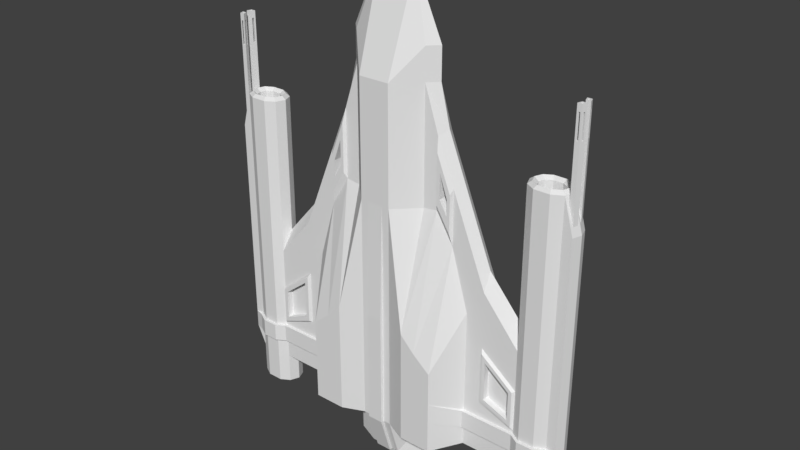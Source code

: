 # Source: CazaDelta1_UT.blend  (saved by Blender 3.2.14; exported with 4.5.12 LTS)
import bpy
from mathutils import Matrix  # noqa: F401  (used for matrix-valued properties, if any)

bpy.ops.wm.read_factory_settings(use_empty=True)
scene = bpy.context.scene
scene.name = 'Scene'

# ---- collections
col_collection_1 = bpy.data.collections.new('Collection 1'); scene.collection.children.link(col_collection_1)

# ---- world
world_world = bpy.data.worlds.new('World'); scene.world = world_world
world_world.color = (0.05088, 0.05088, 0.05088)
world_world.use_sun_shadow = False
world_world.sun_shadow_jitter_overblur = 0.0
world_world.cycles.sampling_method = 'MANUAL'

# ---- meshes
me_cube = bpy.data.meshes.new('Cube')
me_cube.from_pydata([(-4.517, 1.468, -4.675), (-4.393, 1.165, -4.775), (-0.5, 0.1649, 6.325), (-0.5, 0.1649, -4.675), (-4.517, 0.8618, -4.675), (-1.5, 1.165, -5.975), (-0.5, 2.165, 6.325), (-0.5, 2.165, -4.675), (-1.197, -0.1382, -4.675), (-1.197, 1.468, 7.325), (-1.197, 0.8618, 6.325), (-0.5, 2.165, -5.975), (-1.5, 1.165, 7.325), (-1.5, 1.165, -4.775), (-1.197, 1.468, -4.675), (-1.197, 0.8618, 7.325), (-1.5, 1.165, 6.325), (-1.197, 1.468, 6.325), (-1.197, 0.8618, -5.975), (-0.5, 0.5649, -5.975), (-4.393, 1.165, 0.02786), (-4.517, 1.468, -0.6747), (-4.517, 0.8618, -0.6747), (-5.645, 0.8618, -0.6747), (-5.645, 1.468, -0.6747), (-5.645, 0.8618, -4.675), (-5.741, 1.165, -4.675), (-5.645, 1.468, -4.675), (-4.819, 1.648, -0.6747), (-4.819, 1.648, -4.675), (-5.321, 1.648, -0.6747), (-5.321, 1.648, -4.675), (-4.819, 0.6819, -0.6747), (-4.819, 0.6819, -4.675), (-5.321, 0.6819, -0.6747), (-5.321, 0.6819, -4.675), (-4.393, 1.165, 4.396), (-4.517, 0.8618, 4.396), (-4.517, 1.468, 4.396), (-5.741, 1.165, 4.396), (-5.645, 0.8618, 4.396), (-5.645, 1.468, 4.396), (-5.321, 1.648, 4.396), (-4.819, 1.648, 4.396), (-5.321, 0.6819, 4.396), (-4.819, 0.6819, 4.396), (-4.517, 0.8618, -5.675), (-4.393, 1.165, -5.675), (-4.517, 1.468, -5.675), (-5.645, 0.8618, -5.675), (-5.741, 1.165, -5.675), (-5.645, 1.468, -5.675), (-5.321, 1.648, -5.675), (-4.819, 1.648, -5.675), (-5.321, 0.6819, -5.675), (-4.819, 0.6819, -5.675), (-1.655, 1.468, -4.675), (-2.215, 1.468, -4.675), (-2.775, 1.468, -4.675), (-3.335, 1.468, -4.675), (-1.655, 1.468, 4.925), (-2.215, 1.468, 3.525), (-2.775, 1.468, 2.125), (-3.335, 1.468, 0.7253), (-3.335, 0.8618, 0.7253), (-2.775, 0.8618, 2.125), (-2.215, 0.8618, 3.525), (-1.655, 0.8618, 4.925), (-1.807, 1.165, 5.066), (-2.308, 1.165, 3.806), (-2.808, 1.165, 2.547), (-3.308, 1.165, 1.287), (-1.655, -0.1382, -4.675), (-2.215, -0.1382, -4.675), (-2.775, 0.8618, -4.675), (-3.335, 0.8618, -4.675), (-3.308, 1.165, -4.775), (-2.808, 1.165, -4.775), (-2.308, 1.165, -4.775), (-1.807, 1.165, -4.775), (-0.5, 0.1649, 2.659), (-0.5, 0.1649, -1.008), (-0.5, 2.165, 2.659), (-0.5, 2.165, 0.9919), (-4.517, 1.468, -2.008), (-4.517, 1.468, -3.341), (-4.517, 0.8618, -2.008), (-4.517, 0.8618, -3.341), (-1.197, 0.8618, 2.659), (-1.197, -0.1382, -1.008), (-1.197, 1.468, 2.659), (-1.197, 1.468, -1.008), (-5.645, 1.468, -2.008), (-5.645, 1.468, -3.341), (-5.645, 0.8618, -2.008), (-5.645, 0.8618, -3.341), (-4.819, 1.648, -2.008), (-4.819, 1.648, -3.341), (-5.321, 1.648, -2.008), (-5.321, 1.648, -3.341), (-4.819, 0.6819, -2.008), (-4.819, 0.6819, -3.341), (-5.321, 0.6819, -2.008), (-5.321, 0.6819, -3.341), (-1.655, 0.8618, 2.725), (-1.655, -0.1382, -1.475), (-2.215, 0.8618, 1.792), (-2.215, -0.1382, -1.941), (-2.775, 0.8618, -0.1414), (-2.775, 0.8618, -2.408), (-3.335, 0.8618, -1.075), (-3.335, 0.8618, -2.875), (-1.655, 1.468, -1.475), (-1.655, 1.468, 2.725), (-2.215, 1.468, -1.941), (-2.215, 1.468, 1.792), (-2.775, 1.468, -2.408), (-2.775, 1.468, -0.1414), (-3.335, 1.468, -2.875), (-3.335, 1.468, -1.075), (-1.81, 1.468, 3.92), (-2.06, 1.468, 3.212), (-2.06, 0.8618, 3.212), (-1.81, 0.8618, 3.92), (-1.81, 1.468, 3.132), (-2.06, 1.468, 2.704), (-1.81, 0.8618, 3.132), (-2.06, 0.8618, 2.704), (-2.06, 1.062, 3.212), (-1.81, 1.062, 3.92), (-1.81, 1.062, 3.132), (-2.06, 1.062, 2.704), (-1.81, 1.268, 3.92), (-2.06, 1.268, 3.212), (-1.81, 1.268, 3.132), (-2.06, 1.268, 2.704), (-1.711, 1.568, 4.489), (-2.159, 1.568, 3.369), (-1.711, 1.568, 2.929), (-2.159, 1.568, 2.182), (-1.81, 1.568, 3.92), (-2.06, 1.568, 3.212), (-1.81, 1.568, 3.132), (-2.06, 1.568, 2.704), (-2.159, 0.7618, 3.369), (-1.711, 0.7618, 4.489), (-1.711, 0.7618, 2.929), (-2.159, 0.7618, 2.182), (-2.06, 0.7618, 3.212), (-1.81, 0.7618, 3.92), (-1.81, 0.7618, 3.132), (-2.06, 0.7618, 2.704), (-0.5985, 1.165, 9.325), (-1.197, 1.468, -5.975), (-0.4, 2.665, -3.675), (-0.4, 2.665, -1.008), (-4.665, 1.165, 4.396), (-4.74, 0.9831, 4.396), (-4.74, 1.347, 4.396), (-5.474, 1.165, 4.396), (-5.416, 0.9831, 4.396), (-5.416, 1.347, 4.396), (-5.222, 1.455, 4.396), (-4.921, 1.455, 4.396), (-5.222, 0.8749, 4.396), (-4.921, 0.8749, 4.396), (-5.474, 1.165, 3.396), (-5.416, 0.9831, 3.396), (-4.74, 1.347, 3.396), (-4.665, 1.165, 3.396), (-4.74, 0.9831, 3.396), (-5.416, 1.347, 3.396), (-5.222, 1.455, 3.396), (-4.921, 1.455, 3.396), (-5.222, 0.8749, 3.396), (-4.921, 0.8749, 3.396), (-4.74, 0.9831, -5.675), (-4.665, 1.165, -5.675), (-4.74, 1.347, -5.675), (-5.416, 0.9831, -5.675), (-5.474, 1.165, -5.675), (-5.416, 1.347, -5.675), (-5.222, 1.455, -5.675), (-4.921, 1.455, -5.675), (-5.222, 0.8749, -5.675), (-4.921, 0.8749, -5.675), (-4.74, 0.9831, -4.675), (-4.665, 1.165, -4.675), (-4.74, 1.347, -4.675), (-5.416, 0.9831, -4.675), (-5.474, 1.165, -4.675), (-5.416, 1.347, -4.675), (-5.222, 1.455, -4.675), (-4.921, 1.455, -4.675), (-5.222, 0.8749, -4.675), (-4.921, 0.8749, -4.675), (-4.87, 1.551, 4.496), (-4.628, 1.407, 4.496), (-5.531, 0.9224, 4.496), (-5.607, 1.165, 4.496), (-4.87, 0.7784, 4.496), (-5.272, 0.7784, 4.496), (-4.529, 1.165, 4.496), (-4.628, 0.9224, 4.496), (-5.272, 1.551, 4.496), (-5.531, 1.407, 4.496), (-4.628, 1.407, -5.775), (-4.87, 1.551, -5.775), (-5.531, 1.407, -5.775), (-5.607, 1.165, -5.775), (-4.628, 0.9224, -5.775), (-4.529, 1.165, -5.775), (-5.272, 0.7784, -5.775), (-4.87, 0.7784, -5.775), (-5.272, 1.551, -5.775), (-5.531, 0.9224, -5.775), (-4.34, 1.468, -2.103), (-4.34, 1.468, -3.036), (-4.34, 0.8618, -2.103), (-4.34, 0.8618, -3.036), (-3.512, 0.8618, -1.45), (-3.512, 0.8618, -2.71), (-3.512, 1.468, -2.71), (-3.512, 1.468, -1.45), (-4.34, 1.347, -2.103), (-4.34, 1.347, -3.036), (-4.34, 0.9831, -2.103), (-4.34, 0.9831, -3.036), (-3.512, 0.9831, -1.45), (-3.512, 0.9831, -2.71), (-3.512, 1.347, -2.71), (-3.512, 1.347, -1.45), (-4.458, 1.559, -2.04), (-4.458, 1.559, -3.24), (-4.458, 0.7709, -2.04), (-4.458, 0.7709, -3.24), (-3.394, 0.7709, -1.2), (-3.394, 0.7709, -2.82), (-3.394, 1.559, -2.82), (-3.394, 1.559, -1.2), (-4.34, 1.559, -2.103), (-4.34, 1.559, -3.036), (-4.34, 0.7709, -2.103), (-4.34, 0.7709, -3.036), (-3.512, 0.7709, -1.45), (-3.512, 0.7709, -2.71), (-3.512, 1.559, -2.71), (-3.512, 1.559, -1.45), (-0.45, 0.6649, -6.075), (-1.077, 0.8921, -6.075), (-1.35, 1.165, -6.075), (-1.077, 1.438, -6.075), (-0.45, 2.065, -6.075), (-1.424, 0.8391, -4.675), (-1.769, 0.8391, -4.675), (-2.285, 0.8391, -4.675), (-1.25, 0.9149, -4.675), (-0.9646, 1.7, -4.675), (-0.7323, 1.933, -4.675), (-0.9646, 1.7, 6.992), (-0.7323, 1.933, 6.659), (-0.9646, 1.7, -5.975), (-0.7323, 1.933, -5.975), (-0.9646, 1.7, 0.3274), (-0.7323, 1.933, 0.3253), (-0.9646, 1.7, 2.659), (-0.7323, 1.933, 2.659), (-0.5328, 1.832, 7.325), (-0.5656, 1.498, 8.325), (-0.7323, 1.933, 6.325), (-0.9646, 1.7, 6.325), (-0.8682, 1.647, -6.075), (-0.6591, 1.856, -6.075), (-1.035, 1.771, -4.675), (-0.803, 2.003, -4.675), (-1.035, 1.771, -5.975), (-0.803, 2.003, -5.975), (-1.035, 1.771, 0.3274), (-0.803, 2.003, 0.3253), (-0.8682, 1.647, -6.175), (-0.6591, 1.856, -6.175), (-0.25, 0.1649, -4.675), (-0.25, 0.5649, -5.975), (-0.25, 0.1649, -1.008), (-0.25, 0.1649, 2.659), (-0.225, 0.6649, -6.075), (-0.217, 1.26, -6.075), (-0.217, 1.26, -6.175), (-0.25, 0.0649, -4.675), (-0.25, 0.4649, -5.975), (-0.25, 0.0649, -1.008), (-0.225, 0.6649, -6.175), (-0.5, 0.1649, -2.54), (-0.5, 0.1649, -3.451), (-0.5, 2.165, -1.94), (-0.5, 2.165, -2.932), (-4.517, 1.468, -3.701), (-4.517, 1.468, -4.034), (-4.517, 0.8618, -3.457), (-4.517, 0.8618, -4.034), (-1.197, -0.1382, -2.534), (-1.197, -0.1382, -3.451), (-1.197, 1.468, -2.678), (-1.197, 1.468, -3.039), (-5.645, 1.468, -3.701), (-5.645, 1.468, -4.034), (-5.645, 0.8618, -3.457), (-5.645, 0.8618, -4.034), (-4.819, 1.648, -3.701), (-4.819, 1.648, -4.034), (-5.321, 1.648, -3.701), (-5.321, 1.648, -4.034), (-4.819, 0.6819, -3.457), (-4.819, 0.6819, -4.034), (-5.321, 0.6819, -3.457), (-5.321, 0.6819, -4.034), (-1.655, -0.1382, -2.767), (-1.655, -0.1382, -3.567), (-2.215, -0.1382, -3.001), (-2.215, -0.1382, -3.684), (-2.775, 0.8618, -3.451), (-2.775, 0.8618, -4.031), (-3.335, 0.8618, -3.454), (-3.335, 0.8618, -4.035), (-1.655, 1.468, -3.234), (-1.655, 1.468, -2.861), (-2.215, 1.468, -3.424), (-2.215, 1.468, -3.044), (-2.775, 1.468, -3.608), (-2.775, 1.468, -3.227), (-3.335, 1.468, -3.763), (-3.335, 1.468, -3.41), (-0.4, 2.665, -1.94), (-0.4, 2.665, -2.932), (-0.9646, 1.7, -2.54), (-0.9646, 1.7, -2.932), (-0.7323, 1.933, -2.54), (-0.7323, 1.933, -2.932), (-1.035, 1.771, -2.54), (-1.035, 1.771, -2.932), (-0.803, 2.003, -2.54), (-0.803, 2.003, -2.932), (-0.25, 0.1649, -2.54), (-0.25, 0.1649, -3.451), (-0.25, 0.0649, -2.54), (-0.25, 0.0649, -3.451), (-4.592, 1.513, -3.701), (-4.592, 1.513, -4.034), (-1.209, 1.567, -2.678), (-1.209, 1.567, -3.039), (-1.667, 1.567, -3.234), (-1.667, 1.567, -2.861), (-2.227, 1.567, -3.424), (-2.227, 1.567, -3.044), (-2.787, 1.567, -3.608), (-2.787, 1.567, -3.227), (-3.347, 1.567, -3.763), (-3.347, 1.567, -3.41), (-3.82, 1.468, -3.061), (-4.054, 1.468, -3.155), (-3.82, 1.559, -2.988), (-4.054, 1.559, -3.072), (-3.82, 1.468, -3.526), (-4.054, 1.468, -3.584), (-3.82, 1.546, -3.526), (-4.054, 1.535, -3.584), (-1.842, 1.468, 2.414), (-2.028, 1.468, 2.103), (-1.842, 1.468, -1.63), (-2.028, 1.468, -1.786), (-1.86, 1.568, 2.68), (-2.01, 1.568, 2.431), (-1.842, 1.468, -2.922), (-2.028, 1.468, -2.983), (-1.854, 1.567, -2.922), (-2.041, 1.567, -2.983), (-1.842, 1.568, -1.63), (-2.028, 1.568, -1.786), (-6.041, 1.165, -0.6747), (-5.945, 0.8618, -0.6747), (-5.945, 1.468, -0.6747), (-6.041, 1.165, 3.296), (-5.945, 0.8618, 3.296), (-5.945, 1.468, 3.296), (-5.945, 1.468, -2.008), (-5.945, 1.468, -3.341), (-5.945, 0.8618, -2.008), (-5.945, 0.8618, -3.341), (-6.041, 1.165, -2.008), (-6.041, 1.165, -3.341), (-5.945, 1.468, -3.701), (-5.945, 1.468, -4.034), (-5.945, 0.8618, -3.457), (-5.945, 0.8618, -4.034), (-6.041, 1.165, -3.701), (-6.041, 1.165, -4.034), (-5.792, 1.241, 4.121), (-5.744, 1.392, 4.121), (-5.894, 1.392, 3.571), (-5.942, 1.241, 3.571), (-5.744, 0.9376, 4.121), (-5.792, 1.089, 4.121), (-5.942, 1.089, 3.571), (-5.894, 0.9376, 3.571), (-5.744, 1.392, 6.846), (-5.792, 1.241, 6.846), (-5.894, 1.392, 6.845), (-5.942, 1.241, 6.845), (-5.792, 1.089, 6.846), (-5.744, 0.9376, 6.846), (-5.942, 1.089, 6.845), (-5.894, 0.9376, 6.845), (-5.795, 1.353, 6.846), (-5.818, 1.28, 6.846), (-5.867, 1.353, 6.845), (-5.89, 1.28, 6.845), (-5.818, 1.05, 6.846), (-5.795, 0.977, 6.846), (-5.89, 1.05, 6.845), (-5.867, 0.977, 6.845), (-5.798, 1.316, 6.846), (-5.828, 1.362, 6.846), (-5.888, 1.316, 6.845), (-5.857, 1.271, 6.846), (-5.798, 1.013, 6.846), (-5.857, 1.059, 6.846), (-5.888, 1.013, 6.845), (-5.828, 0.9679, 6.846), (-5.818, 1.28, 5.877), (-5.798, 1.316, 5.877), (-5.792, 1.241, 5.877), (-5.942, 1.241, 5.877), (-5.894, 1.392, 5.877), (-5.744, 1.392, 5.877), (-5.894, 0.9376, 5.877), (-5.942, 1.089, 5.877), (-5.792, 1.089, 5.877), (-5.744, 0.9376, 5.877), (-5.792, 1.241, 6.627), (-5.894, 1.392, 6.627), (-5.894, 0.9376, 6.627), (-5.792, 1.089, 6.627), (-5.942, 1.241, 6.627), (-5.744, 1.392, 6.627), (-5.942, 1.089, 6.627), (-5.744, 0.9376, 6.627), (-5.798, 1.316, 6.627), (-5.818, 1.28, 6.627), (-5.828, 1.362, 6.627), (-5.795, 1.353, 6.627), (-5.888, 1.316, 6.627), (-5.867, 1.353, 6.627), (-5.857, 1.271, 6.627), (-5.89, 1.28, 6.627), (-5.798, 1.013, 6.627), (-5.795, 0.977, 6.627), (-5.857, 1.059, 6.627), (-5.818, 1.05, 6.627), (-5.888, 1.013, 6.627), (-5.89, 1.05, 6.627), (-5.828, 0.9679, 6.627), (-5.867, 0.977, 6.627), (-5.828, 1.362, 5.877), (-5.795, 1.353, 5.877), (-5.888, 1.316, 5.877), (-5.867, 1.353, 5.877), (-5.857, 1.271, 5.877), (-5.89, 1.28, 5.877), (-5.798, 1.013, 5.877), (-5.795, 0.977, 5.877), (-5.857, 1.059, 5.877), (-5.818, 1.05, 5.877), (-5.888, 1.013, 5.877), (-5.89, 1.05, 5.877), (-5.828, 0.9679, 5.877), (-5.867, 0.977, 5.877), (-5.843, 1.316, 5.877), (-5.843, 1.013, 5.877), (-5.76, 1.342, 5.877), (-5.776, 1.291, 5.877), (-5.794, 0.9376, 5.877), (-5.844, 0.9376, 5.877), (-5.926, 1.291, 5.877), (-5.91, 1.342, 5.877), (-5.776, 1.039, 5.877), (-5.76, 0.9881, 5.877), (-5.91, 0.9881, 5.877), (-5.926, 1.039, 5.877), (-5.844, 1.392, 5.877), (-5.794, 1.392, 5.877), (-5.76, 1.342, 6.627), (-5.776, 1.291, 6.627), (-5.794, 0.9376, 6.627), (-5.844, 0.9376, 6.627), (-5.926, 1.291, 6.627), (-5.91, 1.342, 6.627), (-5.776, 1.039, 6.627), (-5.76, 0.9881, 6.627), (-5.91, 0.9881, 6.627), (-5.926, 1.039, 6.627), (-5.844, 1.392, 6.627), (-5.794, 1.392, 6.627), (-4.516, 0.7618, -3.457), (-4.516, 0.7618, -4.034), (-5.644, 0.7618, -3.457), (-5.644, 0.7618, -4.034), (-4.819, 0.5819, -3.457), (-4.819, 0.5819, -4.034), (-5.321, 0.5819, -3.457), (-5.321, 0.5819, -4.034), (-2.775, 0.7618, -3.451), (-2.775, 0.7618, -4.031), (-3.335, 0.7618, -3.454), (-3.335, 0.7618, -4.035), (-0.5, 2.165, -1.008), (-0.4133, 2.598, -0.8751), (-0.4933, 2.198, -0.8751), (-0.4933, 2.198, 0.7252), (0.0025, 2.665, -1.847), (-0.36, 2.665, -1.847), (-0.36, 2.665, -1.102), (0.0025, 2.665, -1.102), (-0.445, 2.23, 0.7332), (-0.365, 2.632, -0.8751), (-0.49, 2.215, -1.847), (-0.49, 2.215, -1.102), (-0.41, 2.615, -1.102), (-0.41, 2.615, -1.847), (-0.445, 2.198, 0.7252), (-0.365, 2.599, -0.8832), (-0.36, 2.615, -1.847), (0.0025, 2.615, -1.847), (-0.36, 2.615, -1.102), (0.0025, 2.615, -1.102), (-0.4473, 2.206, -1.102), (-0.4473, 2.206, -1.847), (-0.4488, 2.189, -0.8751), (4.517, 1.468, -4.675), (4.393, 1.165, -4.775), (0.5, 0.1649, 6.325), (0.5, 0.1649, -4.675), (4.517, 0.8618, -4.675), (1.5, 1.165, -5.975), (0.5, 2.165, 6.325), (0.5, 2.165, -4.675), (1.197, -0.1382, -4.675), (1.197, 1.468, 7.325), (0.0, 0.1649, 6.325), (1.197, 0.8618, 6.325), (0.5, 2.165, -5.975), (1.5, 1.165, 7.325), (1.5, 1.165, -4.775), (1.197, 1.468, -4.675), (0.0, 2.165, -4.675), (0.0, 2.165, 6.325), (1.197, 0.8618, 7.325), (1.5, 1.165, 6.325), (0.0, 1.165, 9.325), (1.197, 1.468, 6.325), (1.197, 0.8618, -5.975), (0.5, 0.5649, -5.975), (4.393, 1.165, 0.02786), (4.517, 1.468, -0.6747), (4.517, 0.8618, -0.6747), (5.645, 0.8618, -0.6747), (5.645, 1.468, -0.6747), (5.645, 0.8618, -4.675), (5.741, 1.165, -4.675), (5.645, 1.468, -4.675), (4.819, 1.648, -0.6747), (4.819, 1.648, -4.675), (5.321, 1.648, -0.6747), (5.321, 1.648, -4.675), (4.819, 0.6819, -0.6747), (4.819, 0.6819, -4.675), (5.321, 0.6819, -0.6747), (5.321, 0.6819, -4.675), (4.393, 1.165, 4.396), (4.517, 0.8618, 4.396), (4.517, 1.468, 4.396), (5.741, 1.165, 4.396), (5.645, 0.8618, 4.396), (5.645, 1.468, 4.396), (5.321, 1.648, 4.396), (4.819, 1.648, 4.396), (5.321, 0.6819, 4.396), (4.819, 0.6819, 4.396), (4.517, 0.8618, -5.675), (4.393, 1.165, -5.675), (4.517, 1.468, -5.675), (5.645, 0.8618, -5.675), (5.741, 1.165, -5.675), (5.645, 1.468, -5.675), (5.321, 1.648, -5.675), (4.819, 1.648, -5.675), (5.321, 0.6819, -5.675), (4.819, 0.6819, -5.675), (1.655, 1.468, -4.675), (2.215, 1.468, -4.675), (2.775, 1.468, -4.675), (3.335, 1.468, -4.675), (1.655, 1.468, 4.925), (2.215, 1.468, 3.525), (2.775, 1.468, 2.125), (3.335, 1.468, 0.7253), (3.335, 0.8618, 0.7253), (2.775, 0.8618, 2.125), (2.215, 0.8618, 3.525), (1.655, 0.8618, 4.925), (1.807, 1.165, 5.066), (2.308, 1.165, 3.806), (2.808, 1.165, 2.547), (3.308, 1.165, 1.287), (1.655, -0.1382, -4.675), (2.215, -0.1382, -4.675), (2.775, 0.8618, -4.675), (3.335, 0.8618, -4.675), (3.308, 1.165, -4.775), (2.808, 1.165, -4.775), (2.308, 1.165, -4.775), (1.807, 1.165, -4.775), (0.5, 0.1649, 2.659), (0.5, 0.1649, -1.008), (0.5, 2.165, 2.659), (0.5, 2.165, 0.9919), (4.517, 1.468, -2.008), (4.517, 1.468, -3.341), (4.517, 0.8618, -2.008), (4.517, 0.8618, -3.341), (1.197, 0.8618, 2.659), (1.197, -0.1382, -1.008), (1.197, 1.468, 2.659), (1.197, 1.468, -1.008), (0.0, 2.165, 0.9919), (0.0, 2.165, 2.659), (0.0, 0.1649, 2.659), (5.645, 1.468, -2.008), (5.645, 1.468, -3.341), (5.645, 0.8618, -2.008), (5.645, 0.8618, -3.341), (4.819, 1.648, -2.008), (4.819, 1.648, -3.341), (5.321, 1.648, -2.008), (5.321, 1.648, -3.341), (4.819, 0.6819, -2.008), (4.819, 0.6819, -3.341), (5.321, 0.6819, -2.008), (5.321, 0.6819, -3.341), (1.655, 0.8618, 2.725), (1.655, -0.1382, -1.475), (2.215, 0.8618, 1.792), (2.215, -0.1382, -1.941), (2.775, 0.8618, -0.1414), (2.775, 0.8618, -2.408), (3.335, 0.8618, -1.075), (3.335, 0.8618, -2.875), (1.655, 1.468, -1.475), (1.655, 1.468, 2.725), (2.215, 1.468, -1.941), (2.215, 1.468, 1.792), (2.775, 1.468, -2.408), (2.775, 1.468, -0.1414), (3.335, 1.468, -2.875), (3.335, 1.468, -1.075), (1.81, 1.468, 3.92), (2.06, 1.468, 3.212), (2.06, 0.8618, 3.212), (1.81, 0.8618, 3.92), (1.81, 1.468, 3.132), (2.06, 1.468, 2.704), (1.81, 0.8618, 3.132), (2.06, 0.8618, 2.704), (2.06, 1.062, 3.212), (1.81, 1.062, 3.92), (1.81, 1.062, 3.132), (2.06, 1.062, 2.704), (1.81, 1.268, 3.92), (2.06, 1.268, 3.212), (1.81, 1.268, 3.132), (2.06, 1.268, 2.704), (1.711, 1.568, 4.489), (2.159, 1.568, 3.369), (1.711, 1.568, 2.929), (2.159, 1.568, 2.182), (1.81, 1.568, 3.92), (2.06, 1.568, 3.212), (1.81, 1.568, 3.132), (2.06, 1.568, 2.704), (2.159, 0.7618, 3.369), (1.711, 0.7618, 4.489), (1.711, 0.7618, 2.929), (2.159, 0.7618, 2.182), (2.06, 0.7618, 3.212), (1.81, 0.7618, 3.92), (1.81, 0.7618, 3.132), (2.06, 0.7618, 2.704), (0.5985, 1.165, 9.325), (1.197, 1.468, -5.975), (0.0, 2.165, -5.975), (0.0, 2.665, -3.675), (0.4, 2.665, -3.675), (0.4, 2.665, -1.008), (0.0, 2.665, -1.008), (4.665, 1.165, 4.396), (4.74, 0.9831, 4.396), (4.74, 1.347, 4.396), (5.474, 1.165, 4.396), (5.416, 0.9831, 4.396), (5.416, 1.347, 4.396), (5.222, 1.455, 4.396), (4.921, 1.455, 4.396), (5.222, 0.8749, 4.396), (4.921, 0.8749, 4.396), (5.474, 1.165, 3.396), (5.416, 0.9831, 3.396), (4.74, 1.347, 3.396), (4.665, 1.165, 3.396), (4.74, 0.9831, 3.396), (5.416, 1.347, 3.396), (5.222, 1.455, 3.396), (4.921, 1.455, 3.396), (5.222, 0.8749, 3.396), (4.921, 0.8749, 3.396), (4.74, 0.9831, -5.675), (4.665, 1.165, -5.675), (4.74, 1.347, -5.675), (5.416, 0.9831, -5.675), (5.474, 1.165, -5.675), (5.416, 1.347, -5.675), (5.222, 1.455, -5.675), (4.921, 1.455, -5.675), (5.222, 0.8749, -5.675), (4.921, 0.8749, -5.675), (4.74, 0.9831, -4.675), (4.665, 1.165, -4.675), (4.74, 1.347, -4.675), (5.416, 0.9831, -4.675), (5.474, 1.165, -4.675), (5.416, 1.347, -4.675), (5.222, 1.455, -4.675), (4.921, 1.455, -4.675), (5.222, 0.8749, -4.675), (4.921, 0.8749, -4.675), (4.87, 1.551, 4.496), (4.628, 1.407, 4.496), (5.531, 0.9224, 4.496), (5.607, 1.165, 4.496), (4.87, 0.7784, 4.496), (5.272, 0.7784, 4.496), (4.529, 1.165, 4.496), (4.628, 0.9224, 4.496), (5.272, 1.551, 4.496), (5.531, 1.407, 4.496), (4.628, 1.407, -5.775), (4.87, 1.551, -5.775), (5.531, 1.407, -5.775), (5.607, 1.165, -5.775), (4.628, 0.9224, -5.775), (4.529, 1.165, -5.775), (5.272, 0.7784, -5.775), (4.87, 0.7784, -5.775), (5.272, 1.551, -5.775), (5.531, 0.9224, -5.775), (4.34, 1.468, -2.103), (4.34, 1.468, -3.036), (4.34, 0.8618, -2.103), (4.34, 0.8618, -3.036), (3.512, 0.8618, -1.45), (3.512, 0.8618, -2.71), (3.512, 1.468, -2.71), (3.512, 1.468, -1.45), (4.34, 1.347, -2.103), (4.34, 1.347, -3.036), (4.34, 0.9831, -2.103), (4.34, 0.9831, -3.036), (3.512, 0.9831, -1.45), (3.512, 0.9831, -2.71), (3.512, 1.347, -2.71), (3.512, 1.347, -1.45), (4.458, 1.559, -2.04), (4.458, 1.559, -3.24), (4.458, 0.7709, -2.04), (4.458, 0.7709, -3.24), (3.394, 0.7709, -1.2), (3.394, 0.7709, -2.82), (3.394, 1.559, -2.82), (3.394, 1.559, -1.2), (4.34, 1.559, -2.103), (4.34, 1.559, -3.036), (4.34, 0.7709, -2.103), (4.34, 0.7709, -3.036), (3.512, 0.7709, -1.45), (3.512, 0.7709, -2.71), (3.512, 1.559, -2.71), (3.512, 1.559, -1.45), (0.45, 0.6649, -6.075), (1.077, 0.8921, -6.075), (1.35, 1.165, -6.075), (1.077, 1.438, -6.075), (0.0, 2.065, -6.075), (0.45, 2.065, -6.075), (1.424, 0.8391, -4.675), (1.769, 0.8391, -4.675), (2.285, 0.8391, -4.675), (1.25, 0.9149, -4.675), (0.9646, 1.7, -4.675), (0.7323, 1.933, -4.675), (0.9646, 1.7, 6.992), (0.7323, 1.933, 6.659), (0.0, 1.832, 7.325), (0.0, 1.498, 8.325), (0.9646, 1.7, -5.975), (0.7323, 1.933, -5.975), (0.9646, 1.7, 0.3274), (0.7323, 1.933, 0.3253), (0.9646, 1.7, 2.659), (0.7323, 1.933, 2.659), (0.5328, 1.832, 7.325), (0.5656, 1.498, 8.325), (0.7323, 1.933, 6.325), (0.9646, 1.7, 6.325), (0.8682, 1.647, -6.075), (0.6591, 1.856, -6.075), (0.0, 1.598, -6.075), (1.035, 1.771, -4.675), (0.803, 2.003, -4.675), (1.035, 1.771, -5.975), (0.803, 2.003, -5.975), (1.035, 1.771, 0.3274), (0.803, 2.003, 0.3253), (0.8682, 1.647, -6.175), (0.6591, 1.856, -6.175), (0.0, 1.598, -6.175), (0.0, 1.132, -6.175), (0.25, 0.1649, -4.675), (0.25, 0.5649, -5.975), (0.25, 0.1649, -1.008), (0.25, 0.1649, 2.659), (0.225, 0.6649, -6.075), (0.217, 1.26, -6.075), (0.0, 0.0649, -4.675), (0.0, 0.0649, -1.008), (0.217, 1.26, -6.175), (0.0, 0.4649, -5.975), (0.25, 0.0649, -4.675), (0.25, 0.4649, -5.975), (0.25, 0.0649, -1.008), (0.0, 0.6649, -6.175), (0.225, 0.6649, -6.175), (0.5, 0.1649, -2.54), (0.5, 0.1649, -3.451), (0.5, 2.165, -1.94), (0.5, 2.165, -2.932), (4.517, 1.468, -3.701), (4.517, 1.468, -4.034), (4.517, 0.8618, -3.457), (4.517, 0.8618, -4.034), (1.197, -0.1382, -2.534), (1.197, -0.1382, -3.451), (1.197, 1.468, -2.678), (1.197, 1.468, -3.039), (5.645, 1.468, -3.701), (5.645, 1.468, -4.034), (5.645, 0.8618, -3.457), (5.645, 0.8618, -4.034), (4.819, 1.648, -3.701), (4.819, 1.648, -4.034), (5.321, 1.648, -3.701), (5.321, 1.648, -4.034), (4.819, 0.6819, -3.457), (4.819, 0.6819, -4.034), (5.321, 0.6819, -3.457), (5.321, 0.6819, -4.034), (1.655, -0.1382, -2.767), (1.655, -0.1382, -3.567), (2.215, -0.1382, -3.001), (2.215, -0.1382, -3.684), (2.775, 0.8618, -3.451), (2.775, 0.8618, -4.031), (3.335, 0.8618, -3.454), (3.335, 0.8618, -4.035), (1.655, 1.468, -3.234), (1.655, 1.468, -2.861), (2.215, 1.468, -3.424), (2.215, 1.468, -3.044), (2.775, 1.468, -3.608), (2.775, 1.468, -3.227), (3.335, 1.468, -3.763), (3.335, 1.468, -3.41), (0.4, 2.665, -1.94), (0.4, 2.665, -2.932), (0.0, 2.665, -2.932), (0.0, 2.665, -1.94), (0.9646, 1.7, -2.54), (0.9646, 1.7, -2.932), (0.7323, 1.933, -2.54), (0.7323, 1.933, -2.932), (1.035, 1.771, -2.54), (1.035, 1.771, -2.932), (0.803, 2.003, -2.54), (0.803, 2.003, -2.932), (0.25, 0.1649, -2.54), (0.25, 0.1649, -3.451), (0.0, 0.0649, -2.54), (0.0, 0.0649, -3.451), (0.25, 0.0649, -2.54), (0.25, 0.0649, -3.451), (4.592, 1.513, -3.701), (4.592, 1.513, -4.034), (1.209, 1.567, -2.678), (1.209, 1.567, -3.039), (1.667, 1.567, -3.234), (1.667, 1.567, -2.861), (2.227, 1.567, -3.424), (2.227, 1.567, -3.044), (2.787, 1.567, -3.608), (2.787, 1.567, -3.227), (3.347, 1.567, -3.763), (3.347, 1.567, -3.41), (3.82, 1.468, -3.061), (4.054, 1.468, -3.155), (3.82, 1.559, -2.988), (4.054, 1.559, -3.072), (3.82, 1.468, -3.526), (4.054, 1.468, -3.584), (3.82, 1.546, -3.526), (4.054, 1.535, -3.584), (1.842, 1.468, 2.414), (2.028, 1.468, 2.103), (1.842, 1.468, -1.63), (2.028, 1.468, -1.786), (1.86, 1.568, 2.68), (2.01, 1.568, 2.431), (1.842, 1.468, -2.922), (2.028, 1.468, -2.983), (1.854, 1.567, -2.922), (2.041, 1.567, -2.983), (1.842, 1.568, -1.63), (2.028, 1.568, -1.786), (6.041, 1.165, -0.6747), (5.945, 0.8618, -0.6747), (5.945, 1.468, -0.6747), (6.041, 1.165, 3.296), (5.945, 0.8618, 3.296), (5.945, 1.468, 3.296), (5.945, 1.468, -2.008), (5.945, 1.468, -3.341), (5.945, 0.8618, -2.008), (5.945, 0.8618, -3.341), (6.041, 1.165, -2.008), (6.041, 1.165, -3.341), (5.945, 1.468, -3.701), (5.945, 1.468, -4.034), (5.945, 0.8618, -3.457), (5.945, 0.8618, -4.034), (6.041, 1.165, -3.701), (6.041, 1.165, -4.034), (5.792, 1.241, 4.121), (5.744, 1.392, 4.121), (5.894, 1.392, 3.571), (5.942, 1.241, 3.571), (5.744, 0.9376, 4.121), (5.792, 1.089, 4.121), (5.942, 1.089, 3.571), (5.894, 0.9376, 3.571), (5.744, 1.392, 6.846), (5.792, 1.241, 6.846), (5.894, 1.392, 6.845), (5.942, 1.241, 6.845), (5.792, 1.089, 6.846), (5.744, 0.9376, 6.846), (5.942, 1.089, 6.845), (5.894, 0.9376, 6.845), (5.795, 1.353, 6.846), (5.818, 1.28, 6.846), (5.867, 1.353, 6.845), (5.89, 1.28, 6.845), (5.818, 1.05, 6.846), (5.795, 0.977, 6.846), (5.89, 1.05, 6.845), (5.867, 0.977, 6.845), (5.798, 1.316, 6.846), (5.828, 1.362, 6.846), (5.888, 1.316, 6.845), (5.857, 1.271, 6.846), (5.798, 1.013, 6.846), (5.857, 1.059, 6.846), (5.888, 1.013, 6.845), (5.828, 0.9679, 6.846), (5.818, 1.28, 5.877), (5.798, 1.316, 5.877), (5.792, 1.241, 5.877), (5.942, 1.241, 5.877), (5.894, 1.392, 5.877), (5.744, 1.392, 5.877), (5.894, 0.9376, 5.877), (5.942, 1.089, 5.877), (5.792, 1.089, 5.877), (5.744, 0.9376, 5.877), (5.792, 1.241, 6.627), (5.894, 1.392, 6.627), (5.894, 0.9376, 6.627), (5.792, 1.089, 6.627), (5.942, 1.241, 6.627), (5.744, 1.392, 6.627), (5.942, 1.089, 6.627), (5.744, 0.9376, 6.627), (5.798, 1.316, 6.627), (5.818, 1.28, 6.627), (5.828, 1.362, 6.627), (5.795, 1.353, 6.627), (5.888, 1.316, 6.627), (5.867, 1.353, 6.627), (5.857, 1.271, 6.627), (5.89, 1.28, 6.627), (5.798, 1.013, 6.627), (5.795, 0.977, 6.627), (5.857, 1.059, 6.627), (5.818, 1.05, 6.627), (5.888, 1.013, 6.627), (5.89, 1.05, 6.627), (5.828, 0.9679, 6.627), (5.867, 0.977, 6.627), (5.828, 1.362, 5.877), (5.795, 1.353, 5.877), (5.888, 1.316, 5.877), (5.867, 1.353, 5.877), (5.857, 1.271, 5.877), (5.89, 1.28, 5.877), (5.798, 1.013, 5.877), (5.795, 0.977, 5.877), (5.857, 1.059, 5.877), (5.818, 1.05, 5.877), (5.888, 1.013, 5.877), (5.89, 1.05, 5.877), (5.828, 0.9679, 5.877), (5.867, 0.977, 5.877), (5.843, 1.316, 5.877), (5.843, 1.013, 5.877), (5.76, 1.342, 5.877), (5.776, 1.291, 5.877), (5.794, 0.9376, 5.877), (5.844, 0.9376, 5.877), (5.926, 1.291, 5.877), (5.91, 1.342, 5.877), (5.776, 1.039, 5.877), (5.76, 0.9881, 5.877), (5.91, 0.9881, 5.877), (5.926, 1.039, 5.877), (5.844, 1.392, 5.877), (5.794, 1.392, 5.877), (5.76, 1.342, 6.627), (5.776, 1.291, 6.627), (5.794, 0.9376, 6.627), (5.844, 0.9376, 6.627), (5.926, 1.291, 6.627), (5.91, 1.342, 6.627), (5.776, 1.039, 6.627), (5.76, 0.9881, 6.627), (5.91, 0.9881, 6.627), (5.926, 1.039, 6.627), (5.844, 1.392, 6.627), (5.794, 1.392, 6.627), (4.516, 0.7618, -3.457), (4.516, 0.7618, -4.034), (5.644, 0.7618, -3.457), (5.644, 0.7618, -4.034), (4.819, 0.5819, -3.457), (4.819, 0.5819, -4.034), (5.321, 0.5819, -3.457), (5.321, 0.5819, -4.034), (2.775, 0.7618, -3.451), (2.775, 0.7618, -4.031), (3.335, 0.7618, -3.454), (3.335, 0.7618, -4.035), (0.5, 2.165, -1.008), (0.4133, 2.598, -0.8751), (0.4933, 2.198, -0.8751), (0.4933, 2.198, 0.7252), (-0.0025, 2.665, -1.847), (0.36, 2.665, -1.847), (0.36, 2.665, -1.102), (-0.0025, 2.665, -1.102), (0.445, 2.23, 0.7332), (0.0, 2.23, 0.7332), (0.0, 2.632, -0.8751), (0.365, 2.632, -0.8751), (0.49, 2.215, -1.847), (0.49, 2.215, -1.102), (0.41, 2.615, -1.102), (0.41, 2.615, -1.847), (0.0, 2.198, 0.7252), (0.445, 2.198, 0.7252), (0.0, 2.599, -0.8832), (0.365, 2.599, -0.8832), (0.36, 2.615, -1.847), (-0.0025, 2.615, -1.847), (0.36, 2.615, -1.102), (-0.0025, 2.615, -1.102), (0.4473, 2.206, -1.102), (0.4473, 2.206, -1.847), (0.4488, 2.189, -0.8751)], [(334, 335), (893, 894)], [(7, 553, 698, 11), (258, 7, 11, 262), (266, 269, 6, 82), (268, 152, 557, 810), (71, 63, 21, 20), (64, 71, 20, 22), (86, 22, 32, 100), (15, 2, 152), (59, 76, 1, 0), (293, 301, 8, 3), (12, 15, 152), (9, 12, 152), (2, 547, 557, 152), (330, 59, 0, 297), (17, 16, 12, 9), (76, 75, 4, 1), (391, 305, 27), (32, 22, 37, 45), (267, 6, 260), (16, 10, 15, 12), (634, 82, 6, 554), (635, 547, 2, 80, 284), (23, 40, 382, 379), (110, 64, 22, 86), (4, 33, 55, 46), (29, 0, 48, 53), (92, 24, 30, 98), (26, 395, 391, 27), (309, 29, 31, 311), (31, 29, 53, 52), (23, 34, 44, 40), (297, 0, 29, 309, 347), (100, 32, 34, 102), (27, 31, 52, 51), (307, 25, 35, 315), (20, 21, 38, 36), (201, 200, 165, 164), (199, 198, 160, 159), (165, 157, 170, 175), (197, 196, 163, 158), (95, 94, 386, 387), (22, 20, 36, 37), (28, 30, 42, 43), (34, 32, 45, 44), (21, 28, 43, 38), (30, 24, 41, 42), (207, 206, 178, 183), (1, 4, 46, 47), (0, 1, 47, 48), (25, 26, 50, 49), (35, 25, 49, 54), (26, 27, 51, 50), (33, 35, 54, 55), (88, 10, 67, 104), (106, 104, 146, 147), (106, 66, 65, 108), (108, 65, 64, 110), (253, 8, 72, 254), (254, 72, 73, 255), (78, 255, 74, 77), (77, 74, 75, 76), (303, 14, 56, 324), (324, 56, 57, 326), (326, 57, 58, 328), (328, 58, 59, 330), (14, 13, 79, 56), (56, 79, 78, 57), (57, 78, 77, 58), (58, 77, 76, 59), (10, 16, 68, 67), (67, 68, 69, 66), (66, 69, 70, 65), (65, 70, 71, 64), (16, 17, 60, 68), (68, 60, 61, 69), (69, 61, 62, 70), (70, 62, 63, 71), (62, 117, 119, 63), (117, 116, 118, 119), (61, 115, 117, 62), (115, 114, 116, 117), (123, 126, 150, 149), (367, 369, 114, 115), (17, 90, 113, 60), (90, 91, 112, 113), (320, 109, 111, 322), (109, 108, 110, 111), (318, 107, 109, 320), (107, 106, 108, 109), (316, 105, 107, 318), (107, 105, 106), (300, 89, 105, 316), (89, 88, 104, 105), (23, 94, 102, 34), (94, 95, 103, 102), (312, 101, 103, 314), (101, 100, 102, 103), (21, 84, 96, 28), (84, 85, 97, 96), (28, 96, 98, 30), (96, 97, 99, 98), (304, 93, 99, 310), (93, 92, 98, 99), (322, 111, 87, 298), (218, 220, 244, 242), (306, 392, 504), (406, 407, 415, 422, 414), (342, 283, 81, 292), (283, 284, 80, 81), (633, 83, 82, 634), (94, 23, 379, 386), (26, 25, 393, 395), (63, 119, 84, 21), (221, 219, 243, 245), (2, 10, 88, 80), (80, 88, 89, 81), (298, 87, 101, 312), (87, 86, 100, 101), (83, 514, 264), (264, 266, 82, 83), (126, 123, 129, 130), (124, 125, 135, 134), (124, 120, 140, 142), (367, 115, 139, 371), (104, 67, 145, 146), (66, 106, 147, 144), (60, 113, 138, 136), (125, 124, 142, 143), (130, 129, 128, 131), (127, 126, 130, 131), (122, 127, 131, 128), (123, 122, 128, 129), (132, 134, 135, 133), (120, 124, 134, 132), (121, 120, 132, 133), (125, 121, 133, 135), (138, 370, 371, 139, 143, 142), (136, 138, 142, 140), (139, 137, 141, 143), (137, 136, 140, 141), (120, 121, 141, 140), (115, 61, 137, 139), (121, 125, 143, 141), (61, 60, 136, 137), (146, 145, 149, 150), (144, 147, 151, 148), (147, 146, 150, 151), (145, 144, 148, 149), (126, 127, 151, 150), (127, 122, 148, 151), (67, 66, 144, 145), (122, 123, 149, 148), (2, 15, 10), (269, 260, 6), (18, 19, 256), (281, 3, 19, 282), (13, 14, 153, 5), (553, 7, 154, 699), (203, 202, 156, 157), (196, 204, 162, 163), (205, 199, 159, 161), (200, 203, 157, 165), (202, 197, 158, 156), (204, 205, 161, 162), (198, 201, 164, 160), (170, 169, 168, 173, 172, 171, 166, 167, 174, 175), (157, 156, 169, 170), (162, 161, 171, 172), (160, 164, 174, 167), (158, 163, 173, 168), (164, 165, 175, 174), (161, 159, 166, 171), (156, 158, 168, 169), (163, 162, 172, 173), (159, 160, 167, 166), (181, 182, 192, 191), (209, 208, 181, 180), (211, 210, 176, 177), (213, 212, 184, 185), (214, 207, 183, 182), (206, 211, 177, 178), (210, 213, 185, 176), (208, 214, 182, 181), (215, 209, 180, 179), (212, 215, 179, 184), (187, 186, 195, 194, 189, 190, 191, 192, 193, 188), (179, 180, 190, 189), (184, 179, 189, 194), (183, 178, 188, 193), (180, 181, 191, 190), (177, 176, 186, 187), (185, 184, 194, 195), (182, 183, 193, 192), (178, 177, 187, 188), (176, 185, 195, 186), (40, 44, 201, 198), (42, 41, 205, 204), (36, 38, 197, 202), (45, 37, 203, 200), (41, 39, 199, 205), (43, 42, 204, 196), (37, 36, 202, 203), (38, 43, 196, 197), (39, 40, 198, 199), (44, 45, 200, 201), (54, 49, 215, 212), (49, 50, 209, 215), (51, 52, 214, 208), (46, 55, 213, 210), (48, 47, 211, 206), (52, 53, 207, 214), (55, 54, 212, 213), (47, 46, 210, 211), (50, 51, 208, 209), (53, 48, 206, 207), (222, 217, 225, 230), (217, 216, 224, 225), (222, 223, 247, 246), (220, 221, 245, 244), (84, 119, 239, 232), (119, 118, 238, 239), (219, 218, 242, 243), (229, 228, 226, 227), (231, 230, 225, 224), (220, 218, 226, 228), (223, 222, 230, 231), (218, 219, 227, 226), (216, 223, 231, 224), (219, 221, 229, 227), (221, 220, 228, 229), (234, 235, 243, 242), (236, 234, 242, 244), (232, 239, 247, 240), (233, 232, 240, 241), (239, 238, 246, 247), (238, 360, 361, 233, 241, 246), (235, 237, 245, 243), (237, 236, 244, 245), (85, 84, 232, 233), (223, 216, 240, 247), (87, 111, 237, 235), (217, 222, 246, 241), (110, 86, 234, 236), (216, 217, 241, 240), (86, 87, 235, 234), (111, 110, 236, 237), (823, 272, 252, 799), (262, 11, 252, 272), (282, 19, 248, 285), (5, 153, 251, 250), (11, 698, 799, 252), (19, 18, 249, 248), (18, 5, 250, 249), (253, 13, 256), (8, 253, 256, 3), (79, 254, 255, 78), (13, 253, 254, 79), (18, 256, 13, 5), (3, 256, 19), (74, 255, 73), (153, 261, 271, 251), (279, 275, 276, 280), (285, 286, 287, 291), (17, 9, 259, 270), (270, 259, 260, 269), (91, 90, 265, 263), (263, 265, 277), (302, 91, 263, 334), (258, 262, 276, 274), (152, 268, 259, 9), (268, 267, 260, 259), (6, 267, 809, 554), (267, 268, 810, 809), (90, 17, 270, 265), (265, 270, 269, 266), (14, 257, 261, 153), (334, 263, 277, 338), (277, 265, 266, 278), (338, 277, 278, 340), (273, 274, 276, 275), (833, 287, 279, 280, 832), (337, 258, 274, 341), (279, 271, 261, 275), (266, 264, 278), (261, 257, 273, 275), (280, 276, 262, 272), (286, 271, 279, 287), (272, 823, 832, 280), (281, 282, 289, 288), (840, 288, 289, 843), (841, 635, 284, 290), (903, 841, 290, 344), (284, 283, 290), (282, 285, 291, 289), (343, 281, 288, 345), (248, 249, 250, 251, 271, 286, 285), (833, 847, 291, 287), (289, 291, 847, 843), (283, 342, 344, 290), (342, 343, 345, 344), (840, 904, 345, 288), (904, 903, 344, 345), (264, 336, 340, 278), (336, 337, 341, 340), (273, 339, 341, 274), (339, 338, 340, 341), (257, 335, 339, 273), (335, 303, 349, 339), (14, 303, 335, 257), (325, 302, 348, 351), (699, 154, 333, 891), (891, 333, 332, 892), (258, 337, 295, 7), (337, 336, 294, 295), (4, 299, 313, 33), (321, 319, 511), (7, 295, 333, 154), (295, 294, 332, 333), (281, 343, 293, 3), (343, 342, 292, 293), (25, 307, 393), (306, 95, 387, 392), (75, 323, 299, 4), (313, 299, 503, 507), (27, 305, 311, 31), (305, 304, 310, 311), (33, 313, 315, 35), (323, 321, 511, 513), (8, 301, 317, 72), (301, 300, 316, 317), (72, 317, 319, 73), (317, 316, 318, 319), (73, 319, 321, 74), (510, 318, 320), (74, 321, 323, 75), (312, 314, 508, 506), (116, 329, 331, 118), (324, 326, 352, 350), (114, 327, 329, 116), (372, 325, 351, 374), (369, 373, 327, 114), (91, 302, 325, 112), (326, 328, 354, 352), (95, 306, 314, 103), (314, 306, 504, 508), (85, 296, 346, 308, 97), (355, 354, 356, 357), (97, 308, 310, 99), (308, 309, 311, 310), (409, 408, 416, 424, 417), (92, 93, 385, 384), (81, 89, 300, 292), (292, 300, 301, 293), (346, 347, 309, 308), (339, 349, 348, 338), (353, 352, 354, 355), (351, 350, 352, 353, 375, 374), (348, 349, 350, 351), (357, 356, 347, 346, 365, 364), (303, 324, 350, 349), (331, 329, 355, 357), (328, 330, 356, 354), (348, 302, 334, 338), (329, 327, 353, 355), (330, 297, 347, 356), (296, 363, 365, 346), (360, 364, 365, 361), (362, 331, 357, 364), (118, 331, 362, 358), (360, 358, 362, 364), (359, 363, 296, 85), (118, 358, 360, 238), (361, 365, 363, 359), (359, 85, 233, 361), (112, 325, 372, 368), (377, 376, 374, 375), (327, 373, 375, 353), (377, 375, 373, 369), (113, 366, 370, 138), (113, 112, 368, 366), (369, 367, 371, 377), (370, 376, 377, 371), (366, 368, 376, 370), (376, 368, 372, 374), (105, 104, 106), (386, 379, 378, 388), (378, 379, 382, 381), (380, 378, 381, 383), (392, 387, 389, 394), (387, 386, 388, 389), (378, 380, 384, 388), (388, 384, 385, 389), (393, 392, 394, 395), (389, 385, 390, 394), (394, 390, 391, 395), (93, 304, 390, 385), (24, 92, 384, 380), (41, 24, 380, 383), (304, 305, 391, 390), (443, 501, 500, 439, 406, 404), (41, 397, 396, 39), (383, 398, 397, 41), (381, 399, 398, 383), (39, 396, 399, 381), (442, 438, 405, 407), (39, 401, 400, 40), (381, 402, 401, 39), (382, 403, 402, 381), (40, 400, 403, 382), (444, 499, 498, 440, 411, 410), (445, 497, 496, 441, 408, 409), (439, 495, 494, 442, 407, 406), (440, 493, 492, 445, 409, 411), (438, 491, 490, 443, 404, 405), (441, 444, 410, 408), (417, 424, 454, 455), (422, 415, 453, 450), (405, 404, 412, 420, 413), (411, 409, 417, 427, 419), (408, 410, 418, 425, 416), (407, 405, 413, 423, 415), (404, 406, 414, 421, 412), (410, 411, 419, 426, 418), (415, 423, 452, 453), (421, 414, 451, 448), (414, 422, 450, 451), (420, 412, 449, 446), (412, 421, 448, 449), (427, 417, 455, 460), (401, 402, 435, 436), (396, 397, 433, 478, 479, 430), (403, 400, 437, 480, 481, 434), (398, 399, 431, 482, 483, 432), (400, 401, 436, 484, 485, 437), (402, 403, 434, 486, 487, 435), (399, 396, 430, 431), (397, 398, 432, 488, 489, 433), (436, 435, 444, 441), (478, 433, 443, 490), (480, 437, 445, 492), (482, 431, 442, 494), (484, 436, 441, 496), (486, 434, 440, 498), (431, 430, 438, 442), (488, 432, 439, 500), (481, 480, 474), (456, 459, 473, 470), (457, 456, 470, 471), (461, 475, 486, 498), (487, 473, 459, 499), (452, 447, 428, 466), (423, 413, 447, 452), (416, 425, 456, 457), (424, 416, 457, 454), (418, 426, 458, 459), (425, 418, 459, 456), (419, 427, 460, 461), (426, 419, 461, 458), (413, 420, 446, 447), (477, 470, 473, 472), (476, 462, 465, 464), (466, 476, 464, 467), (428, 429, 476, 466), (429, 463, 462, 476), (474, 477, 472, 475), (469, 468, 477, 474), (468, 471, 470, 477), (447, 491, 479, 428), (481, 474, 475), (428, 479, 429), (462, 489, 488), (462, 488, 465), (429, 479, 478), (463, 429, 478), (453, 452, 466, 467), (433, 489, 501, 443), (435, 487, 499, 444), (437, 485, 497, 445), (432, 483, 495, 439), (434, 481, 493, 440), (430, 479, 491, 438), (455, 497, 485, 469), (484, 468, 485), (469, 485, 468), (468, 484, 471), (457, 471, 484, 496), (473, 487, 472), (487, 486, 472), (472, 486, 475), (474, 480, 469), (455, 469, 480, 492), (461, 493, 481, 475), (493, 460, 492), (460, 493, 461), (460, 455, 492), (459, 458, 499), (499, 458, 498), (458, 461, 498), (454, 457, 496), (496, 497, 454), (454, 497, 455), (464, 482, 467), (483, 482, 464), (483, 464, 465), (451, 495, 483, 465), (449, 463, 478, 490), (463, 489, 462), (449, 501, 489, 463), (451, 465, 488, 500), (447, 446, 491), (491, 446, 490), (446, 449, 490), (449, 448, 501), (501, 448, 500), (448, 451, 500), (451, 450, 495), (495, 450, 494), (450, 453, 494), (503, 502, 506, 507), (513, 512, 502, 503), (507, 506, 508, 509), (511, 510, 512, 513), (504, 505, 509, 508), (307, 315, 509, 505), (320, 322, 512, 510), (298, 312, 506, 502), (307, 505, 393), (299, 323, 513, 503), (315, 313, 507, 509), (322, 298, 502, 512), (505, 504, 392, 393), (319, 318, 510, 511), (294, 336, 264, 514), (517, 515, 529, 528), (514, 516, 515, 155), (83, 517, 516, 514), (155, 515, 517, 83), (520, 521, 533, 532), (332, 519, 518, 892), (155, 520, 519, 332), (702, 521, 520, 155), (523, 522, 528, 529), (633, 1084, 522, 83), (155, 523, 1085, 702), (83, 522, 523, 155), (524, 525, 534, 535), (514, 525, 524, 294), (155, 526, 525, 514), (332, 527, 526, 155), (294, 524, 527, 332), (528, 1091, 1093, 529), (531, 530, 532, 533), (1085, 523, 529, 1093), (522, 1084, 1091, 528), (518, 519, 530, 531), (519, 520, 532, 530), (535, 534, 532, 530), (527, 524, 535, 530), (525, 526, 532, 534), (526, 527, 530, 532), (529, 536, 528), (516, 517, 528, 536), (515, 516, 536, 529), (544, 549, 698, 553), (806, 812, 549, 544), (816, 623, 543, 819), (818, 810, 557, 696), (612, 561, 562, 604), (605, 563, 561, 612), (627, 644, 573, 563), (555, 696, 539), (600, 537, 538, 617), (850, 540, 545, 858), (550, 696, 555), (546, 696, 550), (539, 696, 557, 547), (887, 854, 537, 600), (558, 546, 550, 556), (617, 538, 541, 616), (952, 568, 862), (573, 586, 578, 563), (817, 808, 543), (556, 550, 555, 548), (634, 554, 543, 623), (635, 837, 621, 539, 547), (564, 940, 943, 581), (654, 627, 563, 605), (541, 587, 596, 574), (570, 594, 589, 537), (636, 642, 571, 565), (567, 568, 952, 956), (866, 868, 572, 570), (572, 593, 594, 570), (564, 581, 585, 575), (854, 908, 866, 570, 537), (644, 646, 575, 573), (568, 592, 593, 572), (864, 872, 576, 566), (561, 577, 579, 562), (748, 711, 712, 747), (746, 706, 707, 745), (712, 722, 717, 704), (744, 705, 710, 743), (639, 948, 947, 638), (563, 578, 577, 561), (569, 584, 583, 571), (575, 585, 586, 573), (562, 579, 584, 569), (571, 583, 582, 565), (754, 730, 725, 753), (538, 588, 587, 541), (537, 589, 588, 538), (566, 590, 591, 567), (576, 595, 590, 566), (567, 591, 592, 568), (574, 596, 595, 576), (629, 648, 608, 548), (650, 691, 690, 648), (650, 652, 606, 607), (652, 654, 605, 606), (801, 802, 613, 545), (802, 803, 614, 613), (619, 618, 615, 803), (618, 617, 616, 615), (860, 881, 597, 552), (881, 883, 598, 597), (883, 885, 599, 598), (885, 887, 600, 599), (552, 597, 620, 551), (597, 598, 619, 620), (598, 599, 618, 619), (599, 600, 617, 618), (548, 608, 609, 556), (608, 607, 610, 609), (607, 606, 611, 610), (606, 605, 612, 611), (556, 609, 601, 558), (609, 610, 602, 601), (610, 611, 603, 602), (611, 612, 604, 603), (603, 604, 663, 661), (661, 663, 662, 660), (602, 603, 661, 659), (659, 661, 660, 658), (667, 693, 694, 670), (928, 659, 658, 930), (558, 601, 657, 631), (631, 657, 656, 632), (877, 879, 655, 653), (653, 655, 654, 652), (875, 877, 653, 651), (651, 653, 652, 650), (873, 875, 651, 649), (651, 650, 649), (857, 873, 649, 630), (630, 649, 648, 629), (564, 575, 646, 638), (638, 646, 647, 639), (869, 871, 647, 645), (645, 647, 646, 644), (562, 569, 640, 625), (625, 640, 641, 626), (569, 571, 642, 640), (640, 642, 643, 641), (861, 867, 643, 637), (637, 643, 642, 636), (879, 855, 628, 655), (765, 789, 791, 767), (863, 1065, 953), (967, 975, 983, 976, 968), (901, 849, 622, 836), (836, 622, 621, 837), (633, 634, 623, 624), (638, 947, 940, 564), (567, 956, 954, 566), (604, 562, 625, 663), (768, 792, 790, 766), (539, 621, 629, 548), (621, 622, 630, 629), (855, 869, 645, 628), (628, 645, 644, 627), (624, 814, 1075), (814, 624, 623, 816), (670, 674, 673, 667), (668, 678, 679, 669), (668, 686, 684, 664), (928, 932, 683, 659), (648, 690, 689, 608), (607, 688, 691, 650), (601, 680, 682, 657), (669, 687, 686, 668), (674, 675, 672, 673), (671, 675, 674, 670), (666, 672, 675, 671), (667, 673, 672, 666), (676, 677, 679, 678), (664, 676, 678, 668), (665, 677, 676, 664), (669, 679, 677, 665), (682, 686, 687, 683, 932, 931), (680, 684, 686, 682), (683, 687, 685, 681), (681, 685, 684, 680), (664, 684, 685, 665), (659, 683, 681, 602), (665, 685, 687, 669), (602, 681, 680, 601), (690, 694, 693, 689), (688, 692, 695, 691), (691, 695, 694, 690), (689, 693, 692, 688), (670, 694, 695, 671), (671, 695, 692, 666), (608, 689, 688, 607), (666, 692, 693, 667), (539, 548, 555), (819, 543, 808), (559, 804, 560), (834, 835, 560, 540), (551, 542, 697, 552), (553, 699, 700, 544), (750, 704, 703, 749), (743, 710, 709, 751), (752, 708, 706, 746), (747, 712, 704, 750), (749, 703, 705, 744), (751, 709, 708, 752), (745, 707, 711, 748), (717, 722, 721, 714, 713, 718, 719, 720, 715, 716), (704, 717, 716, 703), (709, 719, 718, 708), (707, 714, 721, 711), (705, 715, 720, 710), (711, 721, 722, 712), (708, 718, 713, 706), (703, 716, 715, 705), (710, 720, 719, 709), (706, 713, 714, 707), (728, 738, 739, 729), (756, 727, 728, 755), (758, 724, 723, 757), (760, 732, 731, 759), (761, 729, 730, 754), (753, 725, 724, 758), (757, 723, 732, 760), (755, 728, 729, 761), (762, 726, 727, 756), (759, 731, 726, 762), (734, 735, 740, 739, 738, 737, 736, 741, 742, 733), (726, 736, 737, 727), (731, 741, 736, 726), (730, 740, 735, 725), (727, 737, 738, 728), (724, 734, 733, 723), (732, 742, 741, 731), (729, 739, 740, 730), (725, 735, 734, 724), (723, 733, 742, 732), (581, 745, 748, 585), (583, 751, 752, 582), (577, 749, 744, 579), (586, 747, 750, 578), (582, 752, 746, 580), (584, 743, 751, 583), (578, 750, 749, 577), (579, 744, 743, 584), (580, 746, 745, 581), (585, 748, 747, 586), (595, 759, 762, 590), (590, 762, 756, 591), (592, 755, 761, 593), (587, 757, 760, 596), (589, 753, 758, 588), (593, 761, 754, 594), (596, 760, 759, 595), (588, 758, 757, 587), (591, 756, 755, 592), (594, 754, 753, 589), (769, 777, 772, 764), (764, 772, 771, 763), (769, 793, 794, 770), (767, 791, 792, 768), (625, 779, 786, 663), (663, 786, 785, 662), (766, 790, 789, 765), (776, 774, 773, 775), (778, 771, 772, 777), (767, 775, 773, 765), (770, 778, 777, 769), (765, 773, 774, 766), (763, 771, 778, 770), (766, 774, 776, 768), (768, 776, 775, 767), (781, 789, 790, 782), (783, 791, 789, 781), (779, 787, 794, 786), (780, 788, 787, 779), (786, 794, 793, 785), (785, 793, 788, 780, 922, 921), (782, 790, 792, 784), (784, 792, 791, 783), (626, 780, 779, 625), (770, 794, 787, 763), (628, 782, 784, 655), (764, 788, 793, 769), (654, 783, 781, 627), (763, 787, 788, 764), (627, 781, 782, 628), (655, 784, 783, 654), (823, 799, 800, 822), (812, 822, 800, 549), (835, 838, 795, 560), (542, 797, 798, 697), (549, 800, 799, 698), (560, 795, 796, 559), (559, 796, 797, 542), (801, 804, 551), (545, 540, 804, 801), (620, 619, 803, 802), (551, 620, 802, 801), (559, 542, 551, 804), (540, 560, 804), (615, 614, 803), (697, 798, 821, 811), (830, 831, 827, 826), (838, 848, 842, 839), (558, 820, 807, 546), (820, 819, 808, 807), (632, 813, 815, 631), (813, 828, 815), (859, 893, 813, 632), (806, 825, 827, 812), (696, 546, 807, 818), (818, 807, 808, 817), (543, 554, 809, 817), (817, 809, 810, 818), (631, 815, 820, 558), (815, 816, 819, 820), (552, 697, 811, 805), (893, 897, 828, 813), (828, 829, 816, 815), (897, 899, 829, 828), (824, 826, 827, 825), (833, 832, 831, 830, 842), (896, 900, 825, 806), (830, 826, 811, 821), (816, 829, 814), (811, 826, 824, 805), (831, 822, 812, 827), (839, 842, 830, 821), (822, 831, 832, 823), (834, 844, 845, 835), (840, 843, 845, 844), (841, 846, 837, 635), (903, 905, 846, 841), (837, 846, 836), (835, 845, 848, 838), (902, 906, 844, 834), (795, 838, 839, 821, 798, 797, 796), (833, 842, 848, 847), (845, 843, 847, 848), (836, 846, 905, 901), (901, 905, 906, 902), (840, 844, 906, 904), (904, 906, 905, 903), (814, 829, 899, 895), (895, 899, 900, 896), (824, 825, 900, 898), (898, 900, 899, 897), (805, 824, 898, 894), (894, 898, 910, 860), (552, 805, 894, 860), (882, 912, 909, 859), (699, 891, 890, 700), (891, 892, 889, 890), (806, 544, 852, 896), (896, 852, 851, 895), (541, 574, 870, 856), (878, 1072, 876), (544, 700, 890, 852), (852, 890, 889, 851), (834, 540, 850, 902), (902, 850, 849, 901), (566, 954, 864), (863, 953, 948, 639), (616, 541, 856, 880), (870, 1068, 1064, 856), (568, 572, 868, 862), (862, 868, 867, 861), (574, 576, 872, 870), (880, 1074, 1072, 878), (545, 613, 874, 858), (858, 874, 873, 857), (613, 614, 876, 874), (874, 876, 875, 873), (614, 615, 878, 876), (1071, 877, 875), (615, 616, 880, 878), (869, 1067, 1069, 871), (660, 662, 888, 886), (881, 911, 913, 883), (658, 660, 886, 884), (933, 935, 912, 882), (930, 658, 884, 934), (632, 656, 882, 859), (883, 913, 915, 885), (639, 647, 871, 863), (871, 1069, 1065, 863), (626, 641, 865, 907, 853), (916, 918, 917, 915), (641, 643, 867, 865), (865, 867, 868, 866), (970, 978, 985, 977, 969), (636, 945, 946, 637), (622, 849, 857, 630), (849, 850, 858, 857), (907, 865, 866, 908), (898, 897, 909, 910), (914, 916, 915, 913), (912, 935, 936, 914, 913, 911), (909, 912, 911, 910), (918, 925, 926, 907, 908, 917), (860, 910, 911, 881), (888, 918, 916, 886), (885, 915, 917, 887), (909, 897, 893, 859), (886, 916, 914, 884), (887, 917, 908, 854), (853, 907, 926, 924), (921, 922, 926, 925), (923, 925, 918, 888), (662, 919, 923, 888), (921, 925, 923, 919), (920, 626, 853, 924), (662, 785, 921, 919), (922, 920, 924, 926), (920, 922, 780, 626), (656, 929, 933, 882), (938, 936, 935, 937), (884, 914, 936, 934), (938, 930, 934, 936), (657, 682, 931, 927), (657, 927, 929, 656), (930, 938, 932, 928), (931, 932, 938, 937), (927, 931, 937, 929), (937, 935, 933, 929), (649, 650, 648), (947, 949, 939, 940), (939, 942, 943, 940), (941, 944, 942, 939), (953, 955, 950, 948), (948, 950, 949, 947), (939, 949, 945, 941), (949, 950, 946, 945), (954, 956, 955, 953), (950, 955, 951, 946), (955, 956, 952, 951), (637, 946, 951, 861), (565, 941, 945, 636), (582, 944, 941, 565), (861, 951, 952, 862), (1004, 965, 967, 1000, 1061, 1062), (582, 580, 957, 958), (944, 582, 958, 959), (942, 944, 959, 960), (580, 942, 960, 957), (1003, 968, 966, 999), (580, 581, 961, 962), (942, 580, 962, 963), (943, 942, 963, 964), (581, 943, 964, 961), (1005, 971, 972, 1001, 1059, 1060), (1006, 970, 969, 1002, 1057, 1058), (1000, 967, 968, 1003, 1055, 1056), (1001, 972, 970, 1006, 1053, 1054), (999, 966, 965, 1004, 1051, 1052), (1002, 969, 971, 1005), (978, 1016, 1015, 985), (983, 1011, 1014, 976), (966, 974, 981, 973, 965), (972, 980, 988, 978, 970), (969, 977, 986, 979, 971), (968, 976, 984, 974, 966), (965, 973, 982, 975, 967), (971, 979, 987, 980, 972), (976, 1014, 1013, 984), (982, 1009, 1012, 975), (975, 1012, 1011, 983), (981, 1007, 1010, 973), (973, 1010, 1009, 982), (988, 1021, 1016, 978), (962, 997, 996, 963), (957, 991, 1040, 1039, 994, 958), (964, 995, 1042, 1041, 998, 961), (959, 993, 1044, 1043, 992, 960), (961, 998, 1046, 1045, 997, 962), (963, 996, 1048, 1047, 995, 964), (960, 992, 991, 957), (958, 994, 1050, 1049, 993, 959), (997, 1002, 1005, 996), (1039, 1051, 1004, 994), (1041, 1053, 1006, 998), (1043, 1055, 1003, 992), (1045, 1057, 1002, 997), (1047, 1059, 1001, 995), (992, 1003, 999, 991), (1049, 1061, 1000, 993), (1042, 1035, 1041), (1017, 1031, 1034, 1020), (1018, 1032, 1031, 1017), (1022, 1059, 1047, 1036), (1048, 1060, 1020, 1034), (1013, 1027, 989, 1008), (984, 1013, 1008, 974), (977, 1018, 1017, 986), (985, 1015, 1018, 977), (979, 1020, 1019, 987), (986, 1017, 1020, 979), (980, 1022, 1021, 988), (987, 1019, 1022, 980), (974, 1008, 1007, 981), (1038, 1033, 1034, 1031), (1037, 1025, 1026, 1023), (1027, 1028, 1025, 1037), (989, 1027, 1037, 990), (990, 1037, 1023, 1024), (1035, 1036, 1033, 1038), (1030, 1035, 1038, 1029), (1029, 1038, 1031, 1032), (1008, 989, 1040, 1052), (1042, 1036, 1035), (989, 990, 1040), (1023, 1049, 1050), (1023, 1026, 1049), (990, 1039, 1040), (1024, 1039, 990), (1014, 1028, 1027, 1013), (994, 1004, 1062, 1050), (996, 1005, 1060, 1048), (998, 1006, 1058, 1046), (993, 1000, 1056, 1044), (995, 1001, 1054, 1042), (991, 999, 1052, 1040), (1016, 1030, 1046, 1058), (1045, 1046, 1029), (1030, 1029, 1046), (1029, 1032, 1045), (1018, 1057, 1045, 1032), (1034, 1033, 1048), (1048, 1033, 1047), (1033, 1036, 1047), (1035, 1030, 1041), (1016, 1053, 1041, 1030), (1022, 1036, 1042, 1054), (1054, 1053, 1021), (1021, 1022, 1054), (1021, 1053, 1016), (1020, 1060, 1019), (1060, 1059, 1019), (1019, 1059, 1022), (1015, 1057, 1018), (1057, 1015, 1058), (1015, 1016, 1058), (1025, 1028, 1043), (1044, 1025, 1043), (1044, 1026, 1025), (1012, 1026, 1044, 1056), (1010, 1051, 1039, 1024), (1024, 1023, 1050), (1010, 1024, 1050, 1062), (1012, 1061, 1049, 1026), (1008, 1052, 1007), (1052, 1051, 1007), (1007, 1051, 1010), (1010, 1062, 1009), (1062, 1061, 1009), (1009, 1061, 1012), (1012, 1056, 1011), (1056, 1055, 1011), (1011, 1055, 1014), (1064, 1068, 1067, 1063), (1074, 1064, 1063, 1073), (1068, 1070, 1069, 1067), (1072, 1074, 1073, 1071), (1065, 1069, 1070, 1066), (864, 1066, 1070, 872), (877, 1071, 1073, 879), (855, 1063, 1067, 869), (864, 954, 1066), (856, 1064, 1074, 880), (872, 1070, 1068, 870), (879, 1073, 1063, 855), (1066, 954, 953, 1065), (876, 1072, 1071, 875), (851, 1075, 814, 895), (1078, 1092, 1094, 1076), (1075, 701, 1076, 1077), (624, 1075, 1077, 1078), (701, 624, 1078, 1076), (1081, 1097, 1098, 1082), (889, 892, 1079, 1080), (701, 889, 1080, 1081), (702, 701, 1081, 1082), (1086, 1094, 1092, 1083), (633, 624, 1083, 1084), (701, 702, 1085, 1086), (624, 701, 1086, 1083), (1087, 1100, 1099, 1088), (1075, 851, 1087, 1088), (701, 1075, 1088, 1089), (889, 701, 1089, 1090), (851, 889, 1090, 1087), (1092, 1094, 1093, 1091), (1096, 1098, 1097, 1095), (1085, 1093, 1094, 1086), (1083, 1092, 1091, 1084), (1079, 1096, 1095, 1080), (1080, 1095, 1097, 1081), (1100, 1095, 1097, 1099), (1090, 1095, 1100, 1087), (1088, 1099, 1097, 1089), (1089, 1097, 1095, 1090), (1094, 1092, 1101), (1077, 1101, 1092, 1078), (1076, 1094, 1101, 1077)])
me_cube.use_remesh_preserve_volume = False
me_cube.use_remesh_preserve_attributes = False
me_cube.use_mirror_vertex_groups = False
me_cube.update()

# ---- objects
ob_caza = bpy.data.objects.new('Caza', me_cube)

# ---- transforms, parenting, visibility, modifiers, constraints
ob_caza.location = (0.0, 0.0, 0.0)
ob_caza.lock_rotations_4d = False
ob_caza.empty_display_type = 'ARROWS'
ob_caza.lineart.crease_threshold = 0.0

# ---- collection membership
col_collection_1.objects.link(ob_caza)

# ---- scene / render settings (as saved in the file)
scene.frame_start = 1; scene.frame_end = 250; scene.frame_set(1)
scene.render.engine = 'BLENDER_EEVEE_NEXT'
scene.render.resolution_percentage = 50
scene.render.dither_intensity = 0.0
scene.cycles.use_denoising = False
scene.cycles.samples = 128
scene.cycles.sampling_pattern = 'TABULATED_SOBOL'
scene.cycles.light_sampling_threshold = 0.0
scene.cycles.use_adaptive_sampling = False
scene.cycles.use_light_tree = False
scene.cycles.blur_glossy = 0.0
scene.cycles.sample_clamp_indirect = 0.0
scene.view_settings.view_transform = 'Standard'
bpy.context.view_layer.update()

# ---- added for rendering (the .blend has no active camera and no usable light): camera, sun
cam_auto = bpy.data.cameras.new('AutoCamera')
cam_auto.lens = 50.0
cam_auto.sensor_width = 36.0
cam_auto.clip_end = 1000.0
ob_auto_camera = bpy.data.objects.new('AutoCamera', cam_auto)
scene.collection.objects.link(ob_auto_camera)
ob_auto_camera.location = (18.3666, -20.7766, 16.2686)
ob_auto_camera.rotation_euler = (1.09748, -7.21219e-08, 0.694738)
scene.camera = ob_auto_camera
light_auto_sun = bpy.data.lights.new('AutoSun', 'SUN')
light_auto_sun.energy = 3.0
light_auto_sun.angle = 0.0523599
ob_auto_sun = bpy.data.objects.new('AutoSun', light_auto_sun)
scene.collection.objects.link(ob_auto_sun)
ob_auto_sun.rotation_euler = (0.872665, 0.174533, 0.523599)
bpy.context.view_layer.update()
